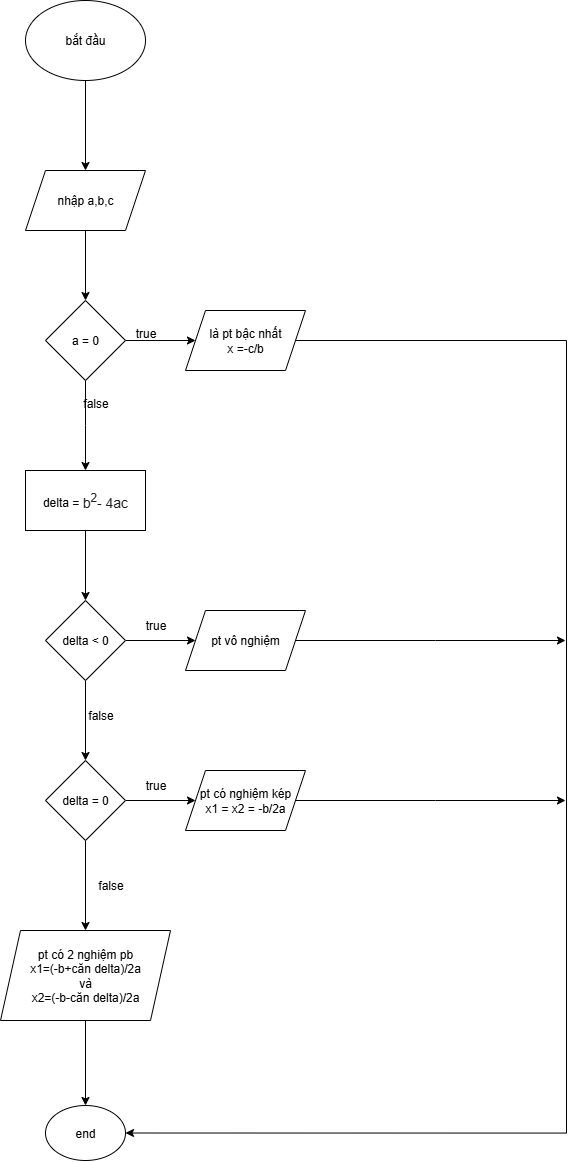

The diagram above was exported from draw.io. Its source (the exported page's mxGraphModel, read from the mxfile embedded in the PNG):
<mxGraphModel dx="1420" dy="839" grid="1" gridSize="10" guides="1" tooltips="1" connect="1" arrows="1" fold="1" page="1" pageScale="1" pageWidth="4681" pageHeight="3300" math="0" shadow="0">
  <root>
    <mxCell id="0" />
    <mxCell id="1" parent="0" />
    <mxCell id="FZFo_92lxtIpfazW0r2j-3" value="" style="edgeStyle=orthogonalEdgeStyle;rounded=0;orthogonalLoop=1;jettySize=auto;html=1;" edge="1" parent="1" source="FZFo_92lxtIpfazW0r2j-1" target="FZFo_92lxtIpfazW0r2j-2">
      <mxGeometry relative="1" as="geometry" />
    </mxCell>
    <mxCell id="FZFo_92lxtIpfazW0r2j-1" value="bắt đầu" style="ellipse;whiteSpace=wrap;html=1;" vertex="1" parent="1">
      <mxGeometry x="410" y="130" width="120" height="80" as="geometry" />
    </mxCell>
    <mxCell id="FZFo_92lxtIpfazW0r2j-5" value="" style="edgeStyle=orthogonalEdgeStyle;rounded=0;orthogonalLoop=1;jettySize=auto;html=1;" edge="1" parent="1" source="FZFo_92lxtIpfazW0r2j-2" target="FZFo_92lxtIpfazW0r2j-4">
      <mxGeometry relative="1" as="geometry" />
    </mxCell>
    <mxCell id="FZFo_92lxtIpfazW0r2j-2" value="nhập a,b,c" style="shape=parallelogram;perimeter=parallelogramPerimeter;whiteSpace=wrap;html=1;fixedSize=1;" vertex="1" parent="1">
      <mxGeometry x="410" y="300" width="120" height="60" as="geometry" />
    </mxCell>
    <mxCell id="FZFo_92lxtIpfazW0r2j-7" value="" style="edgeStyle=orthogonalEdgeStyle;rounded=0;orthogonalLoop=1;jettySize=auto;html=1;" edge="1" parent="1" source="FZFo_92lxtIpfazW0r2j-4" target="FZFo_92lxtIpfazW0r2j-6">
      <mxGeometry relative="1" as="geometry" />
    </mxCell>
    <mxCell id="FZFo_92lxtIpfazW0r2j-9" value="" style="edgeStyle=orthogonalEdgeStyle;rounded=0;orthogonalLoop=1;jettySize=auto;html=1;" edge="1" parent="1" source="FZFo_92lxtIpfazW0r2j-4">
      <mxGeometry relative="1" as="geometry">
        <mxPoint x="470" y="600" as="targetPoint" />
      </mxGeometry>
    </mxCell>
    <mxCell id="FZFo_92lxtIpfazW0r2j-4" value="a = 0" style="rhombus;whiteSpace=wrap;html=1;" vertex="1" parent="1">
      <mxGeometry x="430" y="430" width="80" height="80" as="geometry" />
    </mxCell>
    <mxCell id="FZFo_92lxtIpfazW0r2j-30" style="edgeStyle=orthogonalEdgeStyle;rounded=0;orthogonalLoop=1;jettySize=auto;html=1;entryX=1;entryY=0.5;entryDx=0;entryDy=0;" edge="1" parent="1" source="FZFo_92lxtIpfazW0r2j-6" target="FZFo_92lxtIpfazW0r2j-24">
      <mxGeometry relative="1" as="geometry">
        <mxPoint x="950" y="1528.4000244140625" as="targetPoint" />
        <Array as="points">
          <mxPoint x="951" y="470" />
          <mxPoint x="951" y="1263" />
        </Array>
      </mxGeometry>
    </mxCell>
    <mxCell id="FZFo_92lxtIpfazW0r2j-6" value="là pt bậc nhất&lt;div&gt;x =-c/b&lt;/div&gt;" style="shape=parallelogram;perimeter=parallelogramPerimeter;whiteSpace=wrap;html=1;fixedSize=1;" vertex="1" parent="1">
      <mxGeometry x="570" y="440" width="120" height="60" as="geometry" />
    </mxCell>
    <mxCell id="FZFo_92lxtIpfazW0r2j-13" value="" style="edgeStyle=orthogonalEdgeStyle;rounded=0;orthogonalLoop=1;jettySize=auto;html=1;" edge="1" parent="1" source="FZFo_92lxtIpfazW0r2j-11" target="FZFo_92lxtIpfazW0r2j-12">
      <mxGeometry relative="1" as="geometry" />
    </mxCell>
    <mxCell id="FZFo_92lxtIpfazW0r2j-11" value="delta =&amp;nbsp;&lt;span style=&quot;margin: 0px; padding: 0px; border: 0px; font-variant-numeric: inherit; font-variant-east-asian: inherit; font-variant-alternates: inherit; font-variant-position: inherit; font-variant-emoji: inherit; font-stretch: inherit; line-height: inherit; font-family: Arial, sans-serif; font-optical-sizing: inherit; font-size-adjust: inherit; font-kerning: inherit; font-feature-settings: inherit; font-variation-settings: inherit; color: rgba(0, 0, 0, 0.87); text-align: start; background-color: rgb(255, 255, 255);&quot;&gt;&lt;font style=&quot;font-size: 14px;&quot;&gt;b&lt;sup style=&quot;font-style: inherit; font-variant: inherit; font-stretch: inherit; line-height: inherit; font-family: inherit; font-optical-sizing: inherit; font-size-adjust: inherit; font-kerning: inherit; font-feature-settings: inherit; font-variation-settings: inherit; margin: 0px; padding: 0px; border: 0px;&quot;&gt;2&lt;/sup&gt;- 4ac&lt;/font&gt;&lt;/span&gt;" style="rounded=0;whiteSpace=wrap;html=1;" vertex="1" parent="1">
      <mxGeometry x="410" y="600" width="120" height="60" as="geometry" />
    </mxCell>
    <mxCell id="FZFo_92lxtIpfazW0r2j-15" value="" style="edgeStyle=orthogonalEdgeStyle;rounded=0;orthogonalLoop=1;jettySize=auto;html=1;" edge="1" parent="1" source="FZFo_92lxtIpfazW0r2j-12" target="FZFo_92lxtIpfazW0r2j-14">
      <mxGeometry relative="1" as="geometry" />
    </mxCell>
    <mxCell id="FZFo_92lxtIpfazW0r2j-17" value="" style="edgeStyle=orthogonalEdgeStyle;rounded=0;orthogonalLoop=1;jettySize=auto;html=1;" edge="1" parent="1" source="FZFo_92lxtIpfazW0r2j-12" target="FZFo_92lxtIpfazW0r2j-16">
      <mxGeometry relative="1" as="geometry" />
    </mxCell>
    <mxCell id="FZFo_92lxtIpfazW0r2j-12" value="delta &amp;lt; 0" style="rhombus;whiteSpace=wrap;html=1;rounded=0;" vertex="1" parent="1">
      <mxGeometry x="430" y="730" width="80" height="80" as="geometry" />
    </mxCell>
    <mxCell id="FZFo_92lxtIpfazW0r2j-31" style="edgeStyle=orthogonalEdgeStyle;rounded=0;orthogonalLoop=1;jettySize=auto;html=1;" edge="1" parent="1" source="FZFo_92lxtIpfazW0r2j-14">
      <mxGeometry relative="1" as="geometry">
        <mxPoint x="950" y="770" as="targetPoint" />
      </mxGeometry>
    </mxCell>
    <mxCell id="FZFo_92lxtIpfazW0r2j-14" value="pt vô nghiệm" style="shape=parallelogram;perimeter=parallelogramPerimeter;whiteSpace=wrap;html=1;fixedSize=1;rounded=0;" vertex="1" parent="1">
      <mxGeometry x="570" y="740" width="120" height="60" as="geometry" />
    </mxCell>
    <mxCell id="FZFo_92lxtIpfazW0r2j-19" value="" style="edgeStyle=orthogonalEdgeStyle;rounded=0;orthogonalLoop=1;jettySize=auto;html=1;" edge="1" parent="1" source="FZFo_92lxtIpfazW0r2j-16" target="FZFo_92lxtIpfazW0r2j-18">
      <mxGeometry relative="1" as="geometry" />
    </mxCell>
    <mxCell id="FZFo_92lxtIpfazW0r2j-21" value="" style="edgeStyle=orthogonalEdgeStyle;rounded=0;orthogonalLoop=1;jettySize=auto;html=1;" edge="1" parent="1" source="FZFo_92lxtIpfazW0r2j-16" target="FZFo_92lxtIpfazW0r2j-20">
      <mxGeometry relative="1" as="geometry" />
    </mxCell>
    <mxCell id="FZFo_92lxtIpfazW0r2j-16" value="delta = 0" style="rhombus;whiteSpace=wrap;html=1;rounded=0;" vertex="1" parent="1">
      <mxGeometry x="430" y="890" width="80" height="80" as="geometry" />
    </mxCell>
    <mxCell id="FZFo_92lxtIpfazW0r2j-32" style="edgeStyle=orthogonalEdgeStyle;rounded=0;orthogonalLoop=1;jettySize=auto;html=1;" edge="1" parent="1" source="FZFo_92lxtIpfazW0r2j-18">
      <mxGeometry relative="1" as="geometry">
        <mxPoint x="950" y="930" as="targetPoint" />
      </mxGeometry>
    </mxCell>
    <mxCell id="FZFo_92lxtIpfazW0r2j-18" value="pt có nghiệm kép&lt;div&gt;x1 = x2 = -b/2a&lt;/div&gt;" style="shape=parallelogram;perimeter=parallelogramPerimeter;whiteSpace=wrap;html=1;fixedSize=1;rounded=0;" vertex="1" parent="1">
      <mxGeometry x="570" y="900" width="120" height="60" as="geometry" />
    </mxCell>
    <mxCell id="FZFo_92lxtIpfazW0r2j-25" value="" style="edgeStyle=orthogonalEdgeStyle;rounded=0;orthogonalLoop=1;jettySize=auto;html=1;" edge="1" parent="1" source="FZFo_92lxtIpfazW0r2j-20" target="FZFo_92lxtIpfazW0r2j-24">
      <mxGeometry relative="1" as="geometry" />
    </mxCell>
    <mxCell id="FZFo_92lxtIpfazW0r2j-20" value="pt có 2 nghiệm pb&lt;div&gt;x1=(-b+căn delta)/2a&lt;/div&gt;&lt;div&gt;và&lt;/div&gt;&lt;div&gt;x2=(-b-căn delta)/2a&lt;/div&gt;" style="shape=parallelogram;perimeter=parallelogramPerimeter;whiteSpace=wrap;html=1;fixedSize=1;rounded=0;" vertex="1" parent="1">
      <mxGeometry x="385" y="1060" width="170" height="90" as="geometry" />
    </mxCell>
    <mxCell id="FZFo_92lxtIpfazW0r2j-24" value="end" style="ellipse;whiteSpace=wrap;html=1;rounded=0;" vertex="1" parent="1">
      <mxGeometry x="430" y="1235" width="80" height="55" as="geometry" />
    </mxCell>
    <mxCell id="FZFo_92lxtIpfazW0r2j-26" value="true" style="text;html=1;align=center;verticalAlign=middle;resizable=0;points=[];autosize=1;strokeColor=none;fillColor=none;" vertex="1" parent="1">
      <mxGeometry x="510" y="448" width="40" height="30" as="geometry" />
    </mxCell>
    <mxCell id="FZFo_92lxtIpfazW0r2j-27" value="true" style="text;html=1;align=center;verticalAlign=middle;resizable=0;points=[];autosize=1;strokeColor=none;fillColor=none;" vertex="1" parent="1">
      <mxGeometry x="520" y="740" width="40" height="30" as="geometry" />
    </mxCell>
    <mxCell id="FZFo_92lxtIpfazW0r2j-28" value="true" style="text;html=1;align=center;verticalAlign=middle;resizable=0;points=[];autosize=1;strokeColor=none;fillColor=none;" vertex="1" parent="1">
      <mxGeometry x="520" y="900" width="40" height="30" as="geometry" />
    </mxCell>
    <mxCell id="FZFo_92lxtIpfazW0r2j-33" value="false" style="text;html=1;align=center;verticalAlign=middle;resizable=0;points=[];autosize=1;strokeColor=none;fillColor=none;" vertex="1" parent="1">
      <mxGeometry x="455" y="518" width="50" height="30" as="geometry" />
    </mxCell>
    <mxCell id="FZFo_92lxtIpfazW0r2j-34" value="false" style="text;html=1;align=center;verticalAlign=middle;resizable=0;points=[];autosize=1;strokeColor=none;fillColor=none;" vertex="1" parent="1">
      <mxGeometry x="460" y="830" width="50" height="30" as="geometry" />
    </mxCell>
    <mxCell id="FZFo_92lxtIpfazW0r2j-35" value="false" style="text;html=1;align=center;verticalAlign=middle;resizable=0;points=[];autosize=1;strokeColor=none;fillColor=none;" vertex="1" parent="1">
      <mxGeometry x="470" y="1000" width="50" height="30" as="geometry" />
    </mxCell>
  </root>
</mxGraphModel>